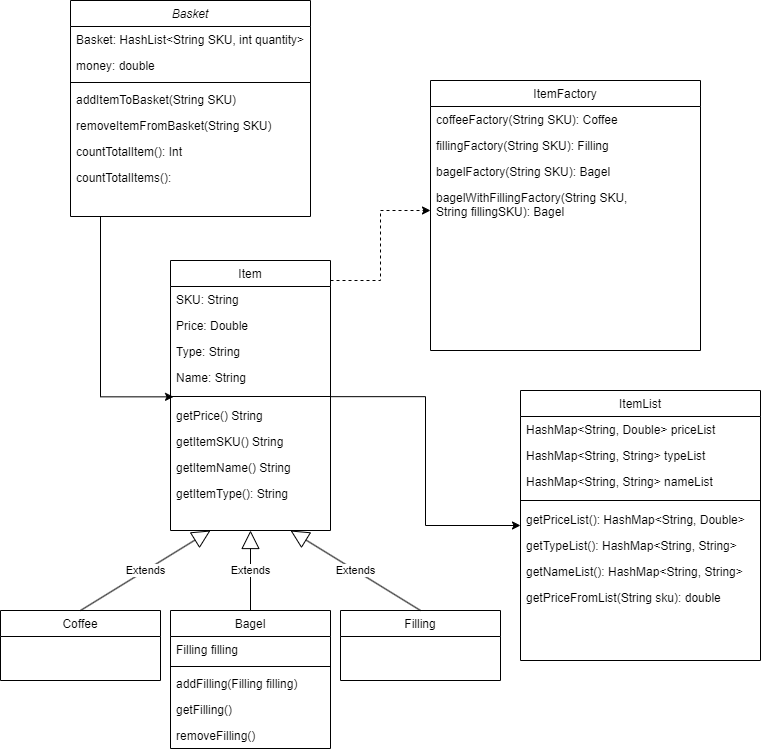

The diagram above was exported from draw.io. Its source (the exported page's mxGraphModel, read from the mxfile embedded in the PNG):
<mxGraphModel dx="1728" dy="983" grid="1" gridSize="10" guides="1" tooltips="1" connect="1" arrows="1" fold="1" page="1" pageScale="1" pageWidth="827" pageHeight="1169" math="0" shadow="0">
  <root>
    <mxCell id="WIyWlLk6GJQsqaUBKTNV-0" />
    <mxCell id="WIyWlLk6GJQsqaUBKTNV-1" parent="WIyWlLk6GJQsqaUBKTNV-0" />
    <mxCell id="zkfFHV4jXpPFQw0GAbJ--0" value="Basket" style="swimlane;fontStyle=2;align=center;verticalAlign=top;childLayout=stackLayout;horizontal=1;startSize=26;horizontalStack=0;resizeParent=1;resizeLast=0;collapsible=1;marginBottom=0;rounded=0;shadow=0;strokeWidth=1;" parent="WIyWlLk6GJQsqaUBKTNV-1" vertex="1">
      <mxGeometry x="100" y="40" width="240" height="216" as="geometry">
        <mxRectangle x="230" y="140" width="160" height="26" as="alternateBounds" />
      </mxGeometry>
    </mxCell>
    <mxCell id="zkfFHV4jXpPFQw0GAbJ--1" value="Basket: HashList&lt;String SKU, int quantity&gt;" style="text;align=left;verticalAlign=top;spacingLeft=4;spacingRight=4;overflow=hidden;rotatable=0;points=[[0,0.5],[1,0.5]];portConstraint=eastwest;" parent="zkfFHV4jXpPFQw0GAbJ--0" vertex="1">
      <mxGeometry y="26" width="240" height="26" as="geometry" />
    </mxCell>
    <mxCell id="0cwlhV1I4MXDdaZVLk6a-32" value="money: double" style="text;align=left;verticalAlign=top;spacingLeft=4;spacingRight=4;overflow=hidden;rotatable=0;points=[[0,0.5],[1,0.5]];portConstraint=eastwest;" parent="zkfFHV4jXpPFQw0GAbJ--0" vertex="1">
      <mxGeometry y="52" width="240" height="26" as="geometry" />
    </mxCell>
    <mxCell id="zkfFHV4jXpPFQw0GAbJ--4" value="" style="line;html=1;strokeWidth=1;align=left;verticalAlign=middle;spacingTop=-1;spacingLeft=3;spacingRight=3;rotatable=0;labelPosition=right;points=[];portConstraint=eastwest;" parent="zkfFHV4jXpPFQw0GAbJ--0" vertex="1">
      <mxGeometry y="78" width="240" height="8" as="geometry" />
    </mxCell>
    <mxCell id="0cwlhV1I4MXDdaZVLk6a-33" value="addItemToBasket(String SKU)" style="text;align=left;verticalAlign=top;spacingLeft=4;spacingRight=4;overflow=hidden;rotatable=0;points=[[0,0.5],[1,0.5]];portConstraint=eastwest;" parent="zkfFHV4jXpPFQw0GAbJ--0" vertex="1">
      <mxGeometry y="86" width="240" height="26" as="geometry" />
    </mxCell>
    <mxCell id="0cwlhV1I4MXDdaZVLk6a-34" value="removeItemFromBasket(String SKU)" style="text;align=left;verticalAlign=top;spacingLeft=4;spacingRight=4;overflow=hidden;rotatable=0;points=[[0,0.5],[1,0.5]];portConstraint=eastwest;" parent="zkfFHV4jXpPFQw0GAbJ--0" vertex="1">
      <mxGeometry y="112" width="240" height="26" as="geometry" />
    </mxCell>
    <mxCell id="0cwlhV1I4MXDdaZVLk6a-35" value="countTotalItem(): Int" style="text;align=left;verticalAlign=top;spacingLeft=4;spacingRight=4;overflow=hidden;rotatable=0;points=[[0,0.5],[1,0.5]];portConstraint=eastwest;" parent="zkfFHV4jXpPFQw0GAbJ--0" vertex="1">
      <mxGeometry y="138" width="240" height="26" as="geometry" />
    </mxCell>
    <mxCell id="0cwlhV1I4MXDdaZVLk6a-36" value="countTotalItems(): " style="text;align=left;verticalAlign=top;spacingLeft=4;spacingRight=4;overflow=hidden;rotatable=0;points=[[0,0.5],[1,0.5]];portConstraint=eastwest;" parent="zkfFHV4jXpPFQw0GAbJ--0" vertex="1">
      <mxGeometry y="164" width="240" height="26" as="geometry" />
    </mxCell>
    <mxCell id="bSHfo3Qe7dLAQY4dHXaS-25" style="edgeStyle=orthogonalEdgeStyle;rounded=0;orthogonalLoop=1;jettySize=auto;html=1;entryX=0;entryY=0.5;entryDx=0;entryDy=0;exitX=0.999;exitY=0.513;exitDx=0;exitDy=0;exitPerimeter=0;" edge="1" parent="WIyWlLk6GJQsqaUBKTNV-1" source="zkfFHV4jXpPFQw0GAbJ--9" target="bSHfo3Qe7dLAQY4dHXaS-14">
      <mxGeometry relative="1" as="geometry" />
    </mxCell>
    <mxCell id="zkfFHV4jXpPFQw0GAbJ--6" value="Item" style="swimlane;fontStyle=0;align=center;verticalAlign=top;childLayout=stackLayout;horizontal=1;startSize=26;horizontalStack=0;resizeParent=1;resizeLast=0;collapsible=1;marginBottom=0;rounded=0;shadow=0;strokeWidth=1;" parent="WIyWlLk6GJQsqaUBKTNV-1" vertex="1">
      <mxGeometry x="200" y="300" width="160" height="270" as="geometry">
        <mxRectangle x="120" y="360" width="160" height="26" as="alternateBounds" />
      </mxGeometry>
    </mxCell>
    <mxCell id="zkfFHV4jXpPFQw0GAbJ--7" value="SKU: String" style="text;align=left;verticalAlign=top;spacingLeft=4;spacingRight=4;overflow=hidden;rotatable=0;points=[[0,0.5],[1,0.5]];portConstraint=eastwest;" parent="zkfFHV4jXpPFQw0GAbJ--6" vertex="1">
      <mxGeometry y="26" width="160" height="26" as="geometry" />
    </mxCell>
    <mxCell id="zkfFHV4jXpPFQw0GAbJ--8" value="Price: Double" style="text;align=left;verticalAlign=top;spacingLeft=4;spacingRight=4;overflow=hidden;rotatable=0;points=[[0,0.5],[1,0.5]];portConstraint=eastwest;rounded=0;shadow=0;html=0;" parent="zkfFHV4jXpPFQw0GAbJ--6" vertex="1">
      <mxGeometry y="52" width="160" height="26" as="geometry" />
    </mxCell>
    <mxCell id="zkfFHV4jXpPFQw0GAbJ--10" value="Type: String" style="text;align=left;verticalAlign=top;spacingLeft=4;spacingRight=4;overflow=hidden;rotatable=0;points=[[0,0.5],[1,0.5]];portConstraint=eastwest;fontStyle=0" parent="zkfFHV4jXpPFQw0GAbJ--6" vertex="1">
      <mxGeometry y="78" width="160" height="26" as="geometry" />
    </mxCell>
    <mxCell id="zkfFHV4jXpPFQw0GAbJ--11" value="Name: String" style="text;align=left;verticalAlign=top;spacingLeft=4;spacingRight=4;overflow=hidden;rotatable=0;points=[[0,0.5],[1,0.5]];portConstraint=eastwest;" parent="zkfFHV4jXpPFQw0GAbJ--6" vertex="1">
      <mxGeometry y="104" width="160" height="26" as="geometry" />
    </mxCell>
    <mxCell id="zkfFHV4jXpPFQw0GAbJ--9" value="" style="line;html=1;strokeWidth=1;align=left;verticalAlign=middle;spacingTop=-1;spacingLeft=3;spacingRight=3;rotatable=0;labelPosition=right;points=[];portConstraint=eastwest;" parent="zkfFHV4jXpPFQw0GAbJ--6" vertex="1">
      <mxGeometry y="130" width="160" height="12" as="geometry" />
    </mxCell>
    <mxCell id="0cwlhV1I4MXDdaZVLk6a-7" value="getPrice() String" style="text;align=left;verticalAlign=top;spacingLeft=4;spacingRight=4;overflow=hidden;rotatable=0;points=[[0,0.5],[1,0.5]];portConstraint=eastwest;" parent="zkfFHV4jXpPFQw0GAbJ--6" vertex="1">
      <mxGeometry y="142" width="160" height="26" as="geometry" />
    </mxCell>
    <mxCell id="0cwlhV1I4MXDdaZVLk6a-8" value="getItemSKU() String" style="text;align=left;verticalAlign=top;spacingLeft=4;spacingRight=4;overflow=hidden;rotatable=0;points=[[0,0.5],[1,0.5]];portConstraint=eastwest;" parent="zkfFHV4jXpPFQw0GAbJ--6" vertex="1">
      <mxGeometry y="168" width="160" height="26" as="geometry" />
    </mxCell>
    <mxCell id="0cwlhV1I4MXDdaZVLk6a-9" value="getItemName() String" style="text;align=left;verticalAlign=top;spacingLeft=4;spacingRight=4;overflow=hidden;rotatable=0;points=[[0,0.5],[1,0.5]];portConstraint=eastwest;" parent="zkfFHV4jXpPFQw0GAbJ--6" vertex="1">
      <mxGeometry y="194" width="160" height="26" as="geometry" />
    </mxCell>
    <mxCell id="0cwlhV1I4MXDdaZVLk6a-10" value="getItemType(): String" style="text;align=left;verticalAlign=top;spacingLeft=4;spacingRight=4;overflow=hidden;rotatable=0;points=[[0,0.5],[1,0.5]];portConstraint=eastwest;" parent="zkfFHV4jXpPFQw0GAbJ--6" vertex="1">
      <mxGeometry y="220" width="160" height="26" as="geometry" />
    </mxCell>
    <mxCell id="0cwlhV1I4MXDdaZVLk6a-11" value="Coffee" style="swimlane;fontStyle=0;align=center;verticalAlign=top;childLayout=stackLayout;horizontal=1;startSize=26;horizontalStack=0;resizeParent=1;resizeLast=0;collapsible=1;marginBottom=0;rounded=0;shadow=0;strokeWidth=1;" parent="WIyWlLk6GJQsqaUBKTNV-1" vertex="1">
      <mxGeometry x="30" y="650" width="160" height="70" as="geometry">
        <mxRectangle x="340" y="380" width="170" height="26" as="alternateBounds" />
      </mxGeometry>
    </mxCell>
    <mxCell id="0cwlhV1I4MXDdaZVLk6a-15" value="Bagel" style="swimlane;fontStyle=0;align=center;verticalAlign=top;childLayout=stackLayout;horizontal=1;startSize=26;horizontalStack=0;resizeParent=1;resizeLast=0;collapsible=1;marginBottom=0;rounded=0;shadow=0;strokeWidth=1;" parent="WIyWlLk6GJQsqaUBKTNV-1" vertex="1">
      <mxGeometry x="200" y="650" width="160" height="138" as="geometry">
        <mxRectangle x="340" y="380" width="170" height="26" as="alternateBounds" />
      </mxGeometry>
    </mxCell>
    <mxCell id="0cwlhV1I4MXDdaZVLk6a-16" value="Filling filling" style="text;align=left;verticalAlign=top;spacingLeft=4;spacingRight=4;overflow=hidden;rotatable=0;points=[[0,0.5],[1,0.5]];portConstraint=eastwest;" parent="0cwlhV1I4MXDdaZVLk6a-15" vertex="1">
      <mxGeometry y="26" width="160" height="26" as="geometry" />
    </mxCell>
    <mxCell id="0cwlhV1I4MXDdaZVLk6a-17" value="" style="line;html=1;strokeWidth=1;align=left;verticalAlign=middle;spacingTop=-1;spacingLeft=3;spacingRight=3;rotatable=0;labelPosition=right;points=[];portConstraint=eastwest;" parent="0cwlhV1I4MXDdaZVLk6a-15" vertex="1">
      <mxGeometry y="52" width="160" height="8" as="geometry" />
    </mxCell>
    <mxCell id="0cwlhV1I4MXDdaZVLk6a-21" value="addFilling(Filling filling)" style="text;align=left;verticalAlign=top;spacingLeft=4;spacingRight=4;overflow=hidden;rotatable=0;points=[[0,0.5],[1,0.5]];portConstraint=eastwest;" parent="0cwlhV1I4MXDdaZVLk6a-15" vertex="1">
      <mxGeometry y="60" width="160" height="26" as="geometry" />
    </mxCell>
    <mxCell id="0cwlhV1I4MXDdaZVLk6a-22" value="getFilling()" style="text;align=left;verticalAlign=top;spacingLeft=4;spacingRight=4;overflow=hidden;rotatable=0;points=[[0,0.5],[1,0.5]];portConstraint=eastwest;" parent="0cwlhV1I4MXDdaZVLk6a-15" vertex="1">
      <mxGeometry y="86" width="160" height="26" as="geometry" />
    </mxCell>
    <mxCell id="0cwlhV1I4MXDdaZVLk6a-23" value="removeFilling()" style="text;align=left;verticalAlign=top;spacingLeft=4;spacingRight=4;overflow=hidden;rotatable=0;points=[[0,0.5],[1,0.5]];portConstraint=eastwest;" parent="0cwlhV1I4MXDdaZVLk6a-15" vertex="1">
      <mxGeometry y="112" width="160" height="26" as="geometry" />
    </mxCell>
    <mxCell id="0cwlhV1I4MXDdaZVLk6a-18" value="Filling" style="swimlane;fontStyle=0;align=center;verticalAlign=top;childLayout=stackLayout;horizontal=1;startSize=26;horizontalStack=0;resizeParent=1;resizeLast=0;collapsible=1;marginBottom=0;rounded=0;shadow=0;strokeWidth=1;" parent="WIyWlLk6GJQsqaUBKTNV-1" vertex="1">
      <mxGeometry x="370" y="650" width="160" height="70" as="geometry">
        <mxRectangle x="340" y="380" width="170" height="26" as="alternateBounds" />
      </mxGeometry>
    </mxCell>
    <mxCell id="0cwlhV1I4MXDdaZVLk6a-24" value="Extends" style="endArrow=block;endSize=16;endFill=0;html=1;rounded=0;exitX=0.5;exitY=0;exitDx=0;exitDy=0;entryX=0.25;entryY=1;entryDx=0;entryDy=0;" parent="WIyWlLk6GJQsqaUBKTNV-1" source="0cwlhV1I4MXDdaZVLk6a-11" target="zkfFHV4jXpPFQw0GAbJ--6" edge="1">
      <mxGeometry width="160" relative="1" as="geometry">
        <mxPoint x="100" y="670" as="sourcePoint" />
        <mxPoint x="280" y="600" as="targetPoint" />
      </mxGeometry>
    </mxCell>
    <mxCell id="0cwlhV1I4MXDdaZVLk6a-25" value="Extends" style="endArrow=block;endSize=16;endFill=0;html=1;rounded=0;exitX=0.5;exitY=0;exitDx=0;exitDy=0;entryX=0.5;entryY=1;entryDx=0;entryDy=0;" parent="WIyWlLk6GJQsqaUBKTNV-1" source="0cwlhV1I4MXDdaZVLk6a-15" target="zkfFHV4jXpPFQw0GAbJ--6" edge="1">
      <mxGeometry width="160" relative="1" as="geometry">
        <mxPoint x="320" y="710" as="sourcePoint" />
        <mxPoint x="410" y="610" as="targetPoint" />
      </mxGeometry>
    </mxCell>
    <mxCell id="0cwlhV1I4MXDdaZVLk6a-26" value="Extends" style="endArrow=block;endSize=16;endFill=0;html=1;rounded=0;exitX=0.5;exitY=0;exitDx=0;exitDy=0;entryX=0.75;entryY=1;entryDx=0;entryDy=0;" parent="WIyWlLk6GJQsqaUBKTNV-1" source="0cwlhV1I4MXDdaZVLk6a-18" target="zkfFHV4jXpPFQw0GAbJ--6" edge="1">
      <mxGeometry width="160" relative="1" as="geometry">
        <mxPoint x="290" y="610" as="sourcePoint" />
        <mxPoint x="440" y="660" as="targetPoint" />
      </mxGeometry>
    </mxCell>
    <mxCell id="bSHfo3Qe7dLAQY4dHXaS-13" value="" style="edgeStyle=orthogonalEdgeStyle;rounded=0;orthogonalLoop=1;jettySize=auto;html=1;dashed=1;entryX=0;entryY=0.5;entryDx=0;entryDy=0;" edge="1" parent="WIyWlLk6GJQsqaUBKTNV-1">
      <mxGeometry relative="1" as="geometry">
        <mxPoint x="360" y="320" as="sourcePoint" />
        <mxPoint x="460" y="250" as="targetPoint" />
        <Array as="points">
          <mxPoint x="359" y="320" />
          <mxPoint x="410" y="320" />
          <mxPoint x="410" y="250" />
        </Array>
      </mxGeometry>
    </mxCell>
    <mxCell id="bSHfo3Qe7dLAQY4dHXaS-0" value="ItemFactory" style="swimlane;fontStyle=0;align=center;verticalAlign=top;childLayout=stackLayout;horizontal=1;startSize=26;horizontalStack=0;resizeParent=1;resizeLast=0;collapsible=1;marginBottom=0;rounded=0;shadow=0;strokeWidth=1;" vertex="1" parent="WIyWlLk6GJQsqaUBKTNV-1">
      <mxGeometry x="460" y="120" width="270" height="270" as="geometry">
        <mxRectangle x="120" y="360" width="160" height="26" as="alternateBounds" />
      </mxGeometry>
    </mxCell>
    <mxCell id="bSHfo3Qe7dLAQY4dHXaS-6" value="coffeeFactory(String SKU): Coffee" style="text;align=left;verticalAlign=top;spacingLeft=4;spacingRight=4;overflow=hidden;rotatable=0;points=[[0,0.5],[1,0.5]];portConstraint=eastwest;" vertex="1" parent="bSHfo3Qe7dLAQY4dHXaS-0">
      <mxGeometry y="26" width="270" height="26" as="geometry" />
    </mxCell>
    <mxCell id="bSHfo3Qe7dLAQY4dHXaS-7" value="fillingFactory(String SKU): Filling&#10;" style="text;align=left;verticalAlign=top;spacingLeft=4;spacingRight=4;overflow=hidden;rotatable=0;points=[[0,0.5],[1,0.5]];portConstraint=eastwest;" vertex="1" parent="bSHfo3Qe7dLAQY4dHXaS-0">
      <mxGeometry y="52" width="270" height="26" as="geometry" />
    </mxCell>
    <mxCell id="bSHfo3Qe7dLAQY4dHXaS-8" value="bagelFactory(String SKU): Bagel" style="text;align=left;verticalAlign=top;spacingLeft=4;spacingRight=4;overflow=hidden;rotatable=0;points=[[0,0.5],[1,0.5]];portConstraint=eastwest;" vertex="1" parent="bSHfo3Qe7dLAQY4dHXaS-0">
      <mxGeometry y="78" width="270" height="26" as="geometry" />
    </mxCell>
    <mxCell id="bSHfo3Qe7dLAQY4dHXaS-9" value="bagelWithFillingFactory(String SKU, &#10;String fillingSKU): Bagel" style="text;align=left;verticalAlign=top;spacingLeft=4;spacingRight=4;overflow=hidden;rotatable=0;points=[[0,0.5],[1,0.5]];portConstraint=eastwest;" vertex="1" parent="bSHfo3Qe7dLAQY4dHXaS-0">
      <mxGeometry y="104" width="270" height="56" as="geometry" />
    </mxCell>
    <mxCell id="bSHfo3Qe7dLAQY4dHXaS-14" value="ItemList&#10;" style="swimlane;fontStyle=0;align=center;verticalAlign=top;childLayout=stackLayout;horizontal=1;startSize=26;horizontalStack=0;resizeParent=1;resizeLast=0;collapsible=1;marginBottom=0;rounded=0;shadow=0;strokeWidth=1;" vertex="1" parent="WIyWlLk6GJQsqaUBKTNV-1">
      <mxGeometry x="550" y="430" width="240" height="270" as="geometry">
        <mxRectangle x="120" y="360" width="160" height="26" as="alternateBounds" />
      </mxGeometry>
    </mxCell>
    <mxCell id="bSHfo3Qe7dLAQY4dHXaS-15" value="HashMap&lt;String, Double&gt; priceList" style="text;align=left;verticalAlign=top;spacingLeft=4;spacingRight=4;overflow=hidden;rotatable=0;points=[[0,0.5],[1,0.5]];portConstraint=eastwest;" vertex="1" parent="bSHfo3Qe7dLAQY4dHXaS-14">
      <mxGeometry y="26" width="240" height="26" as="geometry" />
    </mxCell>
    <mxCell id="bSHfo3Qe7dLAQY4dHXaS-16" value="HashMap&lt;String, String&gt; typeList" style="text;align=left;verticalAlign=top;spacingLeft=4;spacingRight=4;overflow=hidden;rotatable=0;points=[[0,0.5],[1,0.5]];portConstraint=eastwest;rounded=0;shadow=0;html=0;" vertex="1" parent="bSHfo3Qe7dLAQY4dHXaS-14">
      <mxGeometry y="52" width="240" height="26" as="geometry" />
    </mxCell>
    <mxCell id="bSHfo3Qe7dLAQY4dHXaS-17" value="HashMap&lt;String, String&gt; nameList" style="text;align=left;verticalAlign=top;spacingLeft=4;spacingRight=4;overflow=hidden;rotatable=0;points=[[0,0.5],[1,0.5]];portConstraint=eastwest;fontStyle=0" vertex="1" parent="bSHfo3Qe7dLAQY4dHXaS-14">
      <mxGeometry y="78" width="240" height="26" as="geometry" />
    </mxCell>
    <mxCell id="bSHfo3Qe7dLAQY4dHXaS-19" value="" style="line;html=1;strokeWidth=1;align=left;verticalAlign=middle;spacingTop=-1;spacingLeft=3;spacingRight=3;rotatable=0;labelPosition=right;points=[];portConstraint=eastwest;" vertex="1" parent="bSHfo3Qe7dLAQY4dHXaS-14">
      <mxGeometry y="104" width="240" height="12" as="geometry" />
    </mxCell>
    <mxCell id="bSHfo3Qe7dLAQY4dHXaS-20" value="getPriceList(): HashMap&lt;String, Double&gt;" style="text;align=left;verticalAlign=top;spacingLeft=4;spacingRight=4;overflow=hidden;rotatable=0;points=[[0,0.5],[1,0.5]];portConstraint=eastwest;" vertex="1" parent="bSHfo3Qe7dLAQY4dHXaS-14">
      <mxGeometry y="116" width="240" height="26" as="geometry" />
    </mxCell>
    <mxCell id="bSHfo3Qe7dLAQY4dHXaS-21" value="getTypeList(): HashMap&lt;String, String&gt;" style="text;align=left;verticalAlign=top;spacingLeft=4;spacingRight=4;overflow=hidden;rotatable=0;points=[[0,0.5],[1,0.5]];portConstraint=eastwest;" vertex="1" parent="bSHfo3Qe7dLAQY4dHXaS-14">
      <mxGeometry y="142" width="240" height="26" as="geometry" />
    </mxCell>
    <mxCell id="bSHfo3Qe7dLAQY4dHXaS-22" value="getNameList(): HashMap&lt;String, String&gt;" style="text;align=left;verticalAlign=top;spacingLeft=4;spacingRight=4;overflow=hidden;rotatable=0;points=[[0,0.5],[1,0.5]];portConstraint=eastwest;" vertex="1" parent="bSHfo3Qe7dLAQY4dHXaS-14">
      <mxGeometry y="168" width="240" height="26" as="geometry" />
    </mxCell>
    <mxCell id="bSHfo3Qe7dLAQY4dHXaS-26" value="getPriceFromList(String sku): double" style="text;align=left;verticalAlign=top;spacingLeft=4;spacingRight=4;overflow=hidden;rotatable=0;points=[[0,0.5],[1,0.5]];portConstraint=eastwest;fontStyle=0" vertex="1" parent="bSHfo3Qe7dLAQY4dHXaS-14">
      <mxGeometry y="194" width="240" height="26" as="geometry" />
    </mxCell>
    <mxCell id="bSHfo3Qe7dLAQY4dHXaS-27" style="edgeStyle=orthogonalEdgeStyle;rounded=0;orthogonalLoop=1;jettySize=auto;html=1;entryX=0.019;entryY=0.529;entryDx=0;entryDy=0;entryPerimeter=0;" edge="1" parent="WIyWlLk6GJQsqaUBKTNV-1" source="zkfFHV4jXpPFQw0GAbJ--0" target="zkfFHV4jXpPFQw0GAbJ--9">
      <mxGeometry relative="1" as="geometry">
        <Array as="points">
          <mxPoint x="130" y="436" />
        </Array>
      </mxGeometry>
    </mxCell>
  </root>
</mxGraphModel>